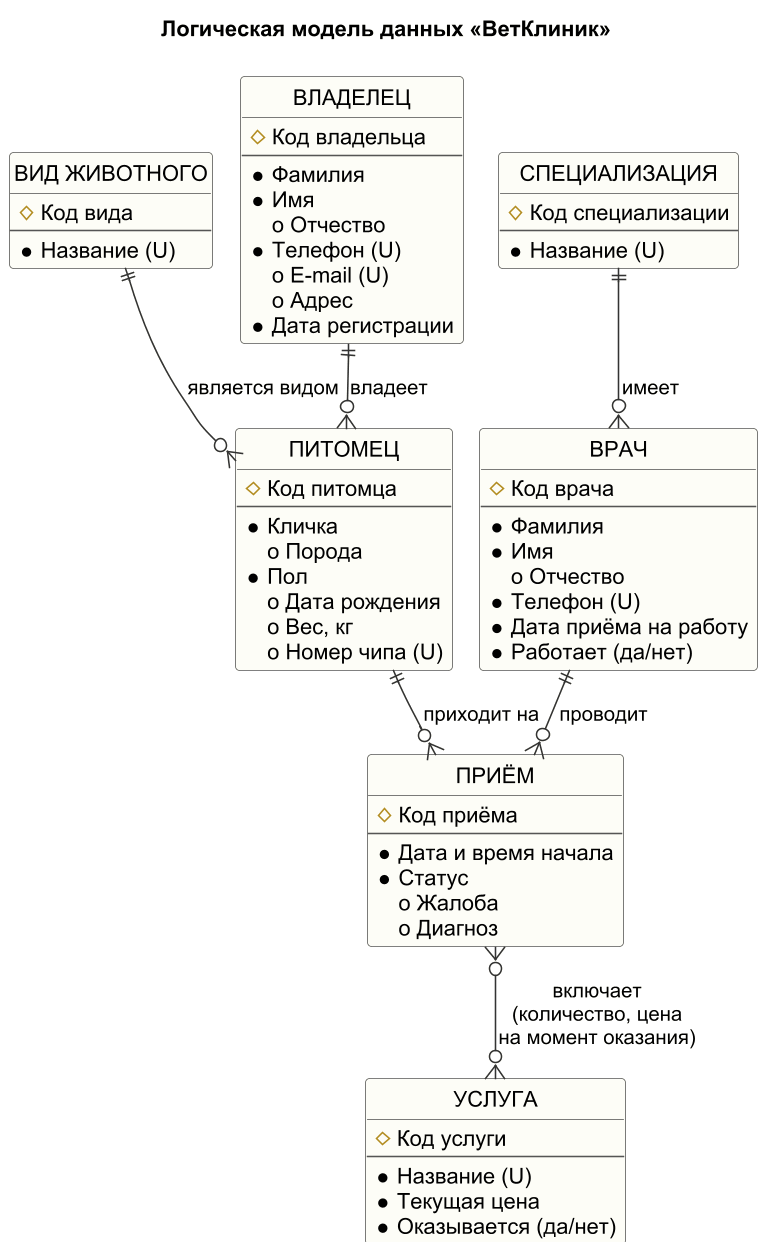

The diagram above was rendered by PlantUML. Its source (embedded in the PNG):
@startuml logical_model
' Логическая модель (нотация IE / «воронья лапка»).
' # — уникальный идентификатор сущности, * — обязательный атрибут,
' o — необязательный атрибут, (U) — уникальный атрибут.
!pragma layout smetana
hide circle
hide methods
skinparam defaultFontName Arial
skinparam dpi 150
skinparam shadowing false
skinparam ClassBackgroundColor #FDFDF7
skinparam ClassBorderColor #555555
skinparam ArrowColor #333333
title Логическая модель данных «ВетКлиник»

entity "ВИД ЖИВОТНОГО" as species {
  # Код вида
  --
  * Название (U)
}

entity "ВЛАДЕЛЕЦ" as owner {
  # Код владельца
  --
  * Фамилия
  * Имя
  o Отчество
  * Телефон (U)
  o E-mail (U)
  o Адрес
  * Дата регистрации
}

entity "ПИТОМЕЦ" as pet {
  # Код питомца
  --
  * Кличка
  o Порода
  * Пол
  o Дата рождения
  o Вес, кг
  o Номер чипа (U)
}

entity "СПЕЦИАЛИЗАЦИЯ" as specialization {
  # Код специализации
  --
  * Название (U)
}

entity "ВРАЧ" as vet {
  # Код врача
  --
  * Фамилия
  * Имя
  o Отчество
  * Телефон (U)
  * Дата приёма на работу
  * Работает (да/нет)
}

entity "УСЛУГА" as service {
  # Код услуги
  --
  * Название (U)
  * Текущая цена
  * Оказывается (да/нет)
}

entity "ПРИЁМ" as appointment {
  # Код приёма
  --
  * Дата и время начала
  * Статус
  o Жалоба
  o Диагноз
}

owner ||--o{ pet : "владеет"
species ||--o{ pet : "является видом"
pet ||--o{ appointment : "приходит на"
vet ||--o{ appointment : "проводит"
specialization ||--o{ vet : "имеет"
appointment }o--o{ service : "включает\n(количество, цена\nна момент оказания)"

@enduml